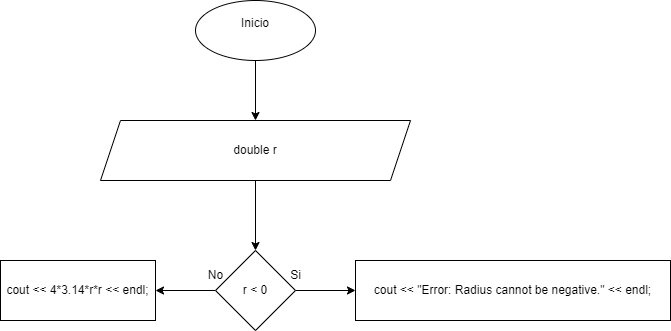

The diagram above was exported from draw.io. Its source (the exported page's mxGraphModel, read from the mxfile embedded in the PNG):
<mxGraphModel dx="1434" dy="780" grid="1" gridSize="10" guides="1" tooltips="1" connect="1" arrows="1" fold="1" page="1" pageScale="1" pageWidth="827" pageHeight="1169" math="0" shadow="0">
  <root>
    <mxCell id="0" />
    <mxCell id="1" parent="0" />
    <mxCell id="x8iWSz0D_roz1UexBL6i-3" value="" style="edgeStyle=orthogonalEdgeStyle;rounded=0;orthogonalLoop=1;jettySize=auto;html=1;" edge="1" parent="1" source="x8iWSz0D_roz1UexBL6i-1" target="x8iWSz0D_roz1UexBL6i-2">
      <mxGeometry relative="1" as="geometry" />
    </mxCell>
    <mxCell id="x8iWSz0D_roz1UexBL6i-1" value="Inicio&lt;div&gt;&lt;br&gt;&lt;/div&gt;" style="ellipse;whiteSpace=wrap;html=1;" vertex="1" parent="1">
      <mxGeometry x="345" y="30" width="120" height="60" as="geometry" />
    </mxCell>
    <mxCell id="x8iWSz0D_roz1UexBL6i-81" value="" style="edgeStyle=orthogonalEdgeStyle;rounded=0;orthogonalLoop=1;jettySize=auto;html=1;" edge="1" parent="1" source="x8iWSz0D_roz1UexBL6i-2" target="x8iWSz0D_roz1UexBL6i-80">
      <mxGeometry relative="1" as="geometry" />
    </mxCell>
    <mxCell id="x8iWSz0D_roz1UexBL6i-2" value="double r" style="shape=parallelogram;perimeter=parallelogramPerimeter;whiteSpace=wrap;html=1;fixedSize=1;" vertex="1" parent="1">
      <mxGeometry x="250" y="150" width="310" height="60" as="geometry" />
    </mxCell>
    <mxCell id="x8iWSz0D_roz1UexBL6i-83" value="" style="edgeStyle=orthogonalEdgeStyle;rounded=0;orthogonalLoop=1;jettySize=auto;html=1;" edge="1" parent="1" source="x8iWSz0D_roz1UexBL6i-80" target="x8iWSz0D_roz1UexBL6i-82">
      <mxGeometry relative="1" as="geometry" />
    </mxCell>
    <mxCell id="x8iWSz0D_roz1UexBL6i-85" value="" style="edgeStyle=orthogonalEdgeStyle;rounded=0;orthogonalLoop=1;jettySize=auto;html=1;" edge="1" parent="1" source="x8iWSz0D_roz1UexBL6i-80" target="x8iWSz0D_roz1UexBL6i-84">
      <mxGeometry relative="1" as="geometry" />
    </mxCell>
    <mxCell id="x8iWSz0D_roz1UexBL6i-80" value="r &amp;lt; 0" style="rhombus;whiteSpace=wrap;html=1;" vertex="1" parent="1">
      <mxGeometry x="365" y="280" width="80" height="80" as="geometry" />
    </mxCell>
    <mxCell id="x8iWSz0D_roz1UexBL6i-82" value="cout &amp;lt;&amp;lt; &quot;Error: Radius cannot be negative.&quot; &amp;lt;&amp;lt; endl;" style="whiteSpace=wrap;html=1;" vertex="1" parent="1">
      <mxGeometry x="505" y="290" width="315" height="60" as="geometry" />
    </mxCell>
    <mxCell id="x8iWSz0D_roz1UexBL6i-84" value="cout &amp;lt;&amp;lt; 4*3.14*r*r &amp;lt;&amp;lt; endl;" style="whiteSpace=wrap;html=1;" vertex="1" parent="1">
      <mxGeometry x="150" y="290" width="155" height="60" as="geometry" />
    </mxCell>
    <mxCell id="x8iWSz0D_roz1UexBL6i-86" value="No" style="text;html=1;align=center;verticalAlign=middle;resizable=0;points=[];autosize=1;strokeColor=none;fillColor=none;" vertex="1" parent="1">
      <mxGeometry x="345" y="290" width="40" height="30" as="geometry" />
    </mxCell>
    <mxCell id="x8iWSz0D_roz1UexBL6i-87" value="Si" style="text;html=1;align=center;verticalAlign=middle;resizable=0;points=[];autosize=1;strokeColor=none;fillColor=none;" vertex="1" parent="1">
      <mxGeometry x="430" y="290" width="30" height="30" as="geometry" />
    </mxCell>
  </root>
</mxGraphModel>